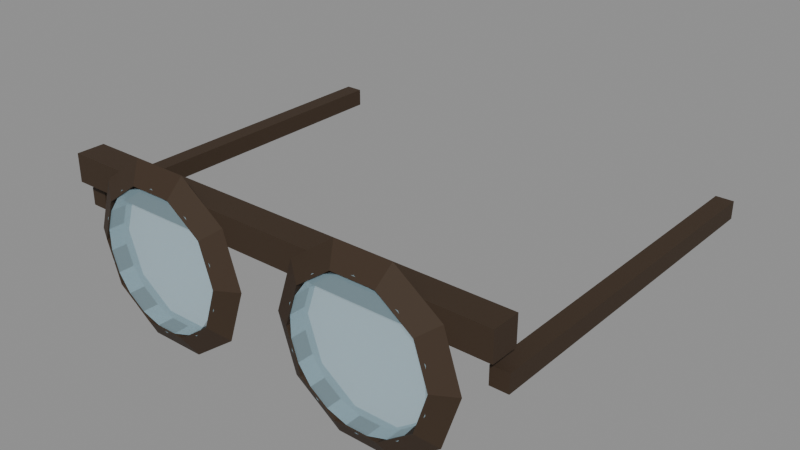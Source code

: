 # Source: glasses.blend  (saved by Blender 5.0.119; exported with 4.5.12 LTS)
import bpy
from mathutils import Matrix  # noqa: F401  (used for matrix-valued properties, if any)

bpy.ops.wm.read_factory_settings(use_empty=True)
scene = bpy.context.scene
scene.name = 'Scene'

# ---- materials (node trees are filled in below, after node groups)
mat_c_3a2a1a = bpy.data.materials.new('C_3a2a1a')
mat_c_3a2a1a.diffuse_color = (0.2275, 0.1647, 0.102, 1.0)
mat_g_bfe6f5 = bpy.data.materials.new('G_bfe6f5')
mat_g_bfe6f5.diffuse_color = (0.749, 0.902, 0.9608, 0.4)

# ---- material node trees
mat_c_3a2a1a.use_nodes = True; mat_c_3a2a1a.node_tree.nodes.clear()
_N = mat_c_3a2a1a.node_tree.nodes; _L = mat_c_3a2a1a.node_tree.links
n0 = _N.new('ShaderNodeBsdfPrincipled'); n0.name = 'Principled BSDF'; n0.location = (-200, 100)
n0.inputs[0].default_value = (0.04231, 0.02315, 0.01033, 1.0)
n0.inputs[2].default_value = 0.75
n1 = _N.new('ShaderNodeOutputMaterial'); n1.name = 'Material Output'; n1.location = (200, 100)
_L.new(n0.outputs[0], n1.inputs[0])
n1.is_active_output = True
mat_g_bfe6f5.use_nodes = True; mat_g_bfe6f5.node_tree.nodes.clear()
_N = mat_g_bfe6f5.node_tree.nodes; _L = mat_g_bfe6f5.node_tree.links
n0 = _N.new('ShaderNodeBsdfPrincipled'); n0.name = 'Principled BSDF'; n0.location = (-200, 100)
n0.inputs[0].default_value = (0.521, 0.7913, 0.9131, 1.0)
n0.inputs[2].default_value = 0.1
n0.inputs[4].default_value = 0.35
n1 = _N.new('ShaderNodeOutputMaterial'); n1.name = 'Material Output'; n1.location = (200, 100)
_L.new(n0.outputs[0], n1.inputs[0])
n1.is_active_output = True

# ---- meshes
me_glasses = bpy.data.meshes.new('glasses')
me_glasses.from_pydata([(-0.26, -0.016, 0.044), (-0.26, -0.016, 0.076), (-0.26, 0.016, 0.044), (-0.26, 0.016, 0.076), (0.26, -0.016, 0.044), (0.26, -0.016, 0.076), (0.26, 0.016, 0.044), (0.26, 0.016, 0.076), (0.024, -0.016, 0.0), (0.048, -0.02986, -6.057e-10), (0.048, -0.002144, 6.057e-10), (0.04386, -0.016, -0.06113), (0.06328, -0.02986, -0.04702), (0.06328, -0.002144, -0.04702), (0.09586, -0.016, -0.09891), (0.1033, -0.02986, -0.07608), (0.1033, -0.002144, -0.07608), (0.1601, -0.016, -0.09891), (0.1527, -0.02986, -0.07608), (0.1527, -0.002144, -0.07608), (0.2121, -0.016, -0.06113), (0.1927, -0.02986, -0.04702), (0.1927, -0.002144, -0.04702), (0.232, -0.016, -1.274e-17), (0.208, -0.02986, -6.057e-10), (0.208, -0.002144, 6.057e-10), (0.2121, -0.016, 0.06113), (0.1927, -0.02986, 0.04702), (0.1927, -0.002144, 0.04702), (0.1601, -0.016, 0.09891), (0.1527, -0.02986, 0.07608), (0.1527, -0.002144, 0.07608), (0.09586, -0.016, 0.09891), (0.1033, -0.02986, 0.07608), (0.1033, -0.002144, 0.07608), (0.04386, -0.016, 0.06113), (0.06328, -0.02986, 0.04702), (0.06328, -0.002144, 0.04702), (0.128, -0.01, 0.08), (0.128, -0.028, 0.08), (0.175, -0.01, 0.06472), (0.175, -0.028, 0.06472), (0.2041, -0.01, 0.02472), (0.2041, -0.028, 0.02472), (0.2041, -0.01, -0.02472), (0.2041, -0.028, -0.02472), (0.175, -0.01, -0.06472), (0.175, -0.028, -0.06472), (0.128, -0.01, -0.08), (0.128, -0.028, -0.08), (0.08098, -0.01, -0.06472), (0.08098, -0.028, -0.06472), (0.05192, -0.01, -0.02472), (0.05192, -0.028, -0.02472), (0.05192, -0.01, 0.02472), (0.05192, -0.028, 0.02472), (0.08098, -0.01, 0.06472), (0.08098, -0.028, 0.06472), (-0.232, -0.016, 0.0), (-0.208, -0.02986, -6.057e-10), (-0.208, -0.002144, 6.057e-10), (-0.2121, -0.016, -0.06113), (-0.1927, -0.02986, -0.04702), (-0.1927, -0.002144, -0.04702), (-0.1601, -0.016, -0.09891), (-0.1527, -0.02986, -0.07608), (-0.1527, -0.002144, -0.07608), (-0.09586, -0.016, -0.09891), (-0.1033, -0.02986, -0.07608), (-0.1033, -0.002144, -0.07608), (-0.04386, -0.016, -0.06113), (-0.06328, -0.02986, -0.04702), (-0.06328, -0.002144, -0.04702), (-0.024, -0.016, -1.274e-17), (-0.048, -0.02986, -6.057e-10), (-0.048, -0.002144, 6.057e-10), (-0.04386, -0.016, 0.06113), (-0.06328, -0.02986, 0.04702), (-0.06328, -0.002144, 0.04702), (-0.09586, -0.016, 0.09891), (-0.1033, -0.02986, 0.07608), (-0.1033, -0.002144, 0.07608), (-0.1601, -0.016, 0.09891), (-0.1527, -0.02986, 0.07608), (-0.1527, -0.002144, 0.07608), (-0.2121, -0.016, 0.06113), (-0.1927, -0.02986, 0.04702), (-0.1927, -0.002144, 0.04702), (-0.128, -0.01, 0.08), (-0.128, -0.028, 0.08), (-0.08098, -0.01, 0.06472), (-0.08098, -0.028, 0.06472), (-0.05192, -0.01, 0.02472), (-0.05192, -0.028, 0.02472), (-0.05192, -0.01, -0.02472), (-0.05192, -0.028, -0.02472), (-0.08098, -0.01, -0.06472), (-0.08098, -0.028, -0.06472), (-0.128, -0.01, -0.08), (-0.128, -0.028, -0.08), (-0.175, -0.01, -0.06472), (-0.175, -0.028, -0.06472), (-0.2041, -0.01, -0.02472), (-0.2041, -0.028, -0.02472), (-0.2041, -0.01, 0.02472), (-0.2041, -0.028, 0.02472), (-0.175, -0.01, 0.06472), (-0.175, -0.028, 0.06472), (0.246, 0.0, 0.01), (0.246, 0.0, 0.03), (0.246, 0.4, 0.01), (0.246, 0.4, 0.03), (0.266, 0.0, 0.01), (0.266, 0.0, 0.03), (0.266, 0.4, 0.01), (0.266, 0.4, 0.03), (-0.266, 0.0, 0.01), (-0.266, 0.0, 0.03), (-0.266, 0.4, 0.01), (-0.266, 0.4, 0.03), (-0.246, 0.0, 0.01), (-0.246, 0.0, 0.03), (-0.246, 0.4, 0.01), (-0.246, 0.4, 0.03)], [], [(0, 1, 3, 2), (2, 3, 7, 6), (6, 7, 5, 4), (4, 5, 1, 0), (2, 6, 4, 0), (7, 3, 1, 5), (8, 11, 12, 9), (9, 12, 13, 10), (10, 13, 11, 8), (11, 14, 15, 12), (12, 15, 16, 13), (13, 16, 14, 11), (14, 17, 18, 15), (15, 18, 19, 16), (16, 19, 17, 14), (17, 20, 21, 18), (18, 21, 22, 19), (19, 22, 20, 17), (20, 23, 24, 21), (21, 24, 25, 22), (22, 25, 23, 20), (23, 26, 27, 24), (24, 27, 28, 25), (25, 28, 26, 23), (26, 29, 30, 27), (27, 30, 31, 28), (28, 31, 29, 26), (29, 32, 33, 30), (30, 33, 34, 31), (31, 34, 32, 29), (32, 35, 36, 33), (33, 36, 37, 34), (34, 37, 35, 32), (35, 8, 9, 36), (36, 9, 10, 37), (37, 10, 8, 35), (38, 39, 41, 40), (40, 41, 43, 42), (42, 43, 45, 44), (44, 45, 47, 46), (46, 47, 49, 48), (48, 49, 51, 50), (50, 51, 53, 52), (52, 53, 55, 54), (41, 39, 57, 55, 53, 51, 49, 47, 45, 43), (54, 55, 57, 56), (56, 57, 39, 38), (38, 40, 42, 44, 46, 48, 50, 52, 54, 56), (58, 61, 62, 59), (59, 62, 63, 60), (60, 63, 61, 58), (61, 64, 65, 62), (62, 65, 66, 63), (63, 66, 64, 61), (64, 67, 68, 65), (65, 68, 69, 66), (66, 69, 67, 64), (67, 70, 71, 68), (68, 71, 72, 69), (69, 72, 70, 67), (70, 73, 74, 71), (71, 74, 75, 72), (72, 75, 73, 70), (73, 76, 77, 74), (74, 77, 78, 75), (75, 78, 76, 73), (76, 79, 80, 77), (77, 80, 81, 78), (78, 81, 79, 76), (79, 82, 83, 80), (80, 83, 84, 81), (81, 84, 82, 79), (82, 85, 86, 83), (83, 86, 87, 84), (84, 87, 85, 82), (85, 58, 59, 86), (86, 59, 60, 87), (87, 60, 58, 85), (88, 89, 91, 90), (90, 91, 93, 92), (92, 93, 95, 94), (94, 95, 97, 96), (96, 97, 99, 98), (98, 99, 101, 100), (100, 101, 103, 102), (102, 103, 105, 104), (91, 89, 107, 105, 103, 101, 99, 97, 95, 93), (104, 105, 107, 106), (106, 107, 89, 88), (88, 90, 92, 94, 96, 98, 100, 102, 104, 106), (108, 109, 111, 110), (110, 111, 115, 114), (114, 115, 113, 112), (112, 113, 109, 108), (110, 114, 112, 108), (115, 111, 109, 113), (116, 117, 119, 118), (118, 119, 123, 122), (122, 123, 121, 120), (120, 121, 117, 116), (118, 122, 120, 116), (123, 119, 117, 121)])
me_glasses.polygons.foreach_set('material_index', [0, 0, 0, 0, 0, 0, 0, 0, 0, 0, 0, 0, 0, 0, 0, 0, 0, 0, 0, 0, 0, 0, 0, 0, 0, 0, 0, 0, 0, 0, 0, 0, 0, 0, 0, 0, 1, 1, 1, 1, 1, 1, 1, 1, 1, 1, 1, 1, 0, 0, 0, 0, 0, 0, 0, 0, 0, 0, 0, 0, 0, 0, 0, 0, 0, 0, 0, 0, 0, 0, 0, 0, 0, 0, 0, 0, 0, 0, 1, 1, 1, 1, 1, 1, 1, 1, 1, 1, 1, 1, 0, 0, 0, 0, 0, 0, 0, 0, 0, 0, 0, 0])
me_glasses.materials.append(mat_c_3a2a1a)
me_glasses.materials.append(mat_g_bfe6f5)
me_glasses.update()

# ---- objects
ob_glasses = bpy.data.objects.new('glasses', me_glasses)

# ---- transforms, parenting, visibility, modifiers, constraints
ob_glasses.location = (0.0, 0.0, 0.0)

# ---- collection membership
scene.collection.objects.link(ob_glasses)

# ---- scene / render settings (as saved in the file)
scene.frame_start = 1; scene.frame_end = 250; scene.frame_set(1)
scene.render.engine = 'BLENDER_EEVEE_NEXT'
scene.render.bake_bias = 0.0
scene.render.bake_samples = 0
scene.cycles.sampling_pattern = 'TABULATED_SOBOL'
scene.eevee.use_volume_custom_range = False
bpy.context.view_layer.update()

# ---- added for rendering (the .blend has no active camera and no usable light): camera, sun + grey world if the file has none
cam_auto = bpy.data.cameras.new('AutoCamera')
cam_auto.lens = 50.0
cam_auto.sensor_width = 36.0
cam_auto.clip_end = 1000.0
ob_auto_camera = bpy.data.objects.new('AutoCamera', cam_auto)
scene.collection.objects.link(ob_auto_camera)
ob_auto_camera.location = (0.658753, -0.605432, 0.527002)
ob_auto_camera.rotation_euler = (1.09748, -7.21219e-08, 0.694738)
scene.camera = ob_auto_camera
light_auto_sun = bpy.data.lights.new('AutoSun', 'SUN')
light_auto_sun.energy = 3.0
light_auto_sun.angle = 0.0523599
ob_auto_sun = bpy.data.objects.new('AutoSun', light_auto_sun)
scene.collection.objects.link(ob_auto_sun)
ob_auto_sun.rotation_euler = (0.872665, 0.174533, 0.523599)
if scene.world is None:
    world_auto = bpy.data.worlds.new('AutoWorld')
    world_auto.color = (0.3, 0.3, 0.3)
    scene.world = world_auto
bpy.context.view_layer.update()
